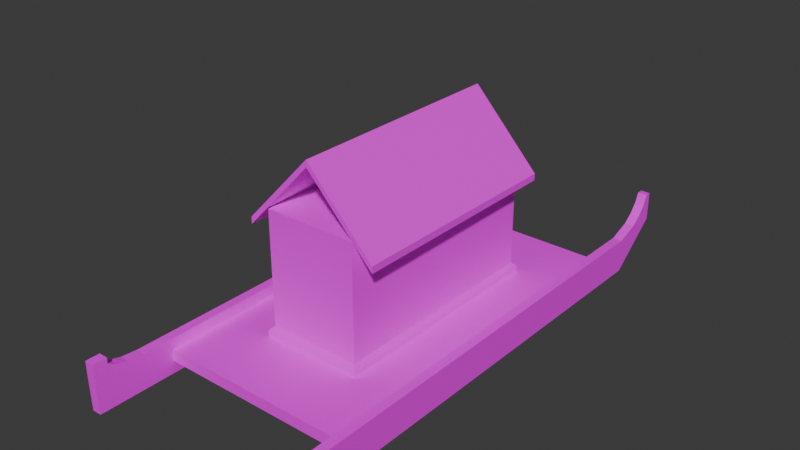 # Source: JapaneseBoatLantern.blend  (saved by Blender 4.2.66; exported with 4.5.12 LTS)
import bpy
from mathutils import Matrix  # noqa: F401  (used for matrix-valued properties, if any)

bpy.ops.wm.read_factory_settings(use_empty=True)
scene = bpy.context.scene
scene.name = 'Scene'

# ---- collections
col_collection = bpy.data.collections.new('Collection'); scene.collection.children.link(col_collection)

# ---- images (referenced by path relative to the original .blend; pixels are not part of the script)
import os
ASSET_DIR = os.environ.get("B2B_ASSET_DIR", "")  # directory of the original .blend (textures are referenced by path, not embedded)
HERE = os.path.dirname(os.path.abspath(__file__))  # packed textures are extracted next to this script under _unpacked/

def load_image(name, relpath, width, height, colorspace="sRGB"):
    """Load a texture the original file referenced (path relative to the .blend, or extracted next to this script)."""
    p = next((c for c in (os.path.join(HERE, relpath), os.path.join(ASSET_DIR, relpath)) if relpath and os.path.exists(c)), "")
    if p:
        img = bpy.data.images.load(p, check_existing=True)
        img.name = name
    else:  # same state as the original file: an image datablock whose file is absent (Cycles renders it pink)
        img = bpy.data.images.new(name, width, height)
        img.source = "FILE"
        img.filepath = "//" + (relpath or name)
    img.colorspace_settings.name = colorspace
    return img
img_lanternboatuv_png = load_image('LanternBoatUV.png', 'LanternBoatUV.png', 1024, 1024, 'sRGB')

# ---- materials (node trees are filled in below, after node groups)
mat_material_001 = bpy.data.materials.new('Material.001')

# ---- material node trees
mat_material_001.use_nodes = True; mat_material_001.node_tree.nodes.clear()
_N = mat_material_001.node_tree.nodes; _L = mat_material_001.node_tree.links
n0 = _N.new('ShaderNodeBsdfPrincipled'); n0.name = 'Principled BSDF'; n0.location = (10, 300)
n1 = _N.new('ShaderNodeOutputMaterial'); n1.name = 'Material Output'; n1.location = (300, 300)
n2 = _N.new('ShaderNodeTexImage'); n2.name = 'Image Texture'; n2.location = (-280, 280)
n2.image = img_lanternboatuv_png
_L.new(n0.outputs[0], n1.inputs[0])
_L.new(n2.outputs[0], n0.inputs[0])
n1.is_active_output = True

# ---- world
world_world = bpy.data.worlds.new('World'); scene.world = world_world
world_world.use_nodes = True; world_world.node_tree.nodes.clear()
_N = world_world.node_tree.nodes; _L = world_world.node_tree.links
n0 = _N.new('ShaderNodeOutputWorld'); n0.name = 'World Output'; n0.location = (300, 300)
n1 = _N.new('ShaderNodeBackground'); n1.name = 'Background'; n1.location = (10, 300)
n1.inputs[0].default_value = (0.05088, 0.05088, 0.05088, 1.0)
_L.new(n1.outputs[0], n0.inputs[0])
n0.is_active_output = True
world_world.color = (0.05088, 0.05088, 0.05088)
world_world.sun_shadow_jitter_overblur = 0.0

# ---- meshes
me_plane = bpy.data.meshes.new('Plane')
me_plane.from_pydata([(0.3208, 0.822, -0.2509), (0.2924, 0.822, -0.2509), (0.3208, 0.822, -0.2509), (0.3208, 0.6746, -0.3708), (0.2924, 0.6746, -0.3708), (0.2924, 0.822, -0.2509), (0.3208, 0.6732, -0.2678), (0.2924, 0.6732, -0.2678), (0.3208, 0.822, -0.1651), (0.2924, 0.822, -0.1651), (0.3208, 0.6732, -0.2678), (0.3208, 0.8048, -0.1651), (0.3208, 0.7402, -0.2441), (0.3208, 0.768, -0.2226), (0.3208, 0.7906, -0.1963), (0.2924, 0.8048, -0.1651), (0.2924, 0.6732, -0.2678), (0.2924, 0.7906, -0.1963), (0.2924, 0.768, -0.2226), (0.2924, 0.7402, -0.2441), (0.3208, -0.6228, -0.3708), (0.2924, -0.6228, -0.3708), (0.3208, -0.6242, -0.2678), (0.2924, -0.6242, -0.2678), (0.3208, -0.6242, -0.2678), (0.2924, -0.6242, -0.2678), (0.3208, -0.7715, -0.3708), (0.2924, -0.7715, -0.3708), (0.3208, -0.7729, -0.2678), (0.2924, -0.7729, -0.2678), (0.3208, -0.7729, -0.2678), (0.2924, -0.7729, -0.2678), (0.3208, -0.7729, -0.2414), (0.2924, -0.7729, -0.2414), (0.3208, -0.6242, -0.2678), (0.3208, -0.7308, -0.2414), (0.3208, -0.6725, -0.2635), (0.3208, -0.7085, -0.2541), (0.2924, -0.7308, -0.2414), (0.2924, -0.6242, -0.2678), (0.2924, -0.7085, -0.2541), (0.2924, -0.6725, -0.2635), (0.3208, -0.7729, -0.2239), (0.2924, -0.7729, -0.2239), (0.3208, -0.7308, -0.2239), (0.2924, -0.7308, -0.2239), (0.2924, 0.6741, -0.3359), (0.2924, 0.6736, -0.3016), (0.3208, 0.6741, -0.3359), (0.3208, 0.6736, -0.3016), (0.2924, -0.6233, -0.3359), (0.2924, -0.6238, -0.3016), (0.3208, -0.6233, -0.3359), (0.3208, -0.6238, -0.3016), (0.2924, -0.772, -0.3359), (0.2924, -0.7725, -0.3016), (0.3208, -0.772, -0.3359), (0.3208, -0.7725, -0.3016), (0.2924, -0.5342, -0.3708), (0.2924, -0.5356, -0.2678), (0.2924, -0.5356, -0.2678), (0.1514, -0.3309, -0.3016), (0.2924, -0.5347, -0.3359), (0.3208, -0.5352, -0.3016), (0.2924, 0.5745, -0.2678), (0.2924, 0.5759, -0.3708), (0.2924, 0.5745, -0.2678), (0.2924, 0.575, -0.3016), (0.2924, 0.5755, -0.3359), (0.3208, 0.575, -0.3016), (-0.3208, 0.822, -0.2509), (-0.2924, 0.822, -0.2509), (-0.3208, 0.822, -0.2509), (-0.3208, 0.6746, -0.3708), (-0.2924, 0.6746, -0.3708), (-0.2924, 0.822, -0.2509), (-0.3208, 0.6732, -0.2678), (-0.2924, 0.6732, -0.2678), (-0.3208, 0.822, -0.1651), (-0.2924, 0.822, -0.1651), (-0.3208, 0.6732, -0.2678), (-0.3208, 0.8048, -0.1651), (-0.3208, 0.7402, -0.2441), (-0.3208, 0.768, -0.2226), (-0.3208, 0.7906, -0.1963), (-0.2924, 0.8048, -0.1651), (-0.2924, 0.6732, -0.2678), (-0.2924, 0.7906, -0.1963), (-0.2924, 0.768, -0.2226), (-0.2924, 0.7402, -0.2441), (-0.3208, -0.6228, -0.3708), (-0.2924, -0.6228, -0.3708), (-0.3208, -0.6242, -0.2678), (-0.2924, -0.6242, -0.2678), (-0.3208, -0.6242, -0.2678), (-0.2924, -0.6242, -0.2678), (-0.3208, -0.7715, -0.3708), (-0.2924, -0.7715, -0.3708), (-0.3208, -0.7729, -0.2678), (-0.2924, -0.7729, -0.2678), (-0.3208, -0.7729, -0.2678), (-0.2924, -0.7729, -0.2678), (-0.3208, -0.7729, -0.2414), (-0.2924, -0.7729, -0.2414), (-0.3208, -0.6242, -0.2678), (-0.3208, -0.7308, -0.2414), (-0.3208, -0.6725, -0.2635), (-0.3208, -0.7085, -0.2541), (-0.2924, -0.7308, -0.2414), (-0.2924, -0.6242, -0.2678), (-0.2924, -0.7085, -0.2541), (-0.2924, -0.6725, -0.2635), (-0.3208, -0.7729, -0.2239), (-0.2924, -0.7729, -0.2239), (-0.3208, -0.7308, -0.2239), (-0.2924, -0.7308, -0.2239), (-0.2924, 0.6741, -0.3359), (-0.2924, 0.6736, -0.3016), (-0.3208, 0.6741, -0.3359), (-0.3208, 0.6736, -0.3016), (-0.2924, -0.6233, -0.3359), (-0.2924, -0.6238, -0.3016), (-0.3208, -0.6233, -0.3359), (-0.3208, -0.6238, -0.3016), (-0.2924, -0.772, -0.3359), (-0.2924, -0.7725, -0.3016), (-0.3208, -0.772, -0.3359), (-0.3208, -0.7725, -0.3016), (-0.3208, -0.5342, -0.3708), (-0.2924, -0.5342, -0.3708), (-0.2924, -0.5356, -0.2678), (-0.2924, -0.5356, -0.2678), (-0.1514, -0.3309, -0.3016), (-0.2924, -0.5347, -0.3359), (-0.3208, -0.5352, -0.3016), (-0.3208, 0.5759, -0.3708), (-0.2924, 0.5745, -0.2678), (-0.2924, 0.5759, -0.3708), (-0.2924, 0.5745, -0.2678), (-0.2924, 0.575, -0.3016), (-0.2924, 0.5755, -0.3359), (-0.3208, 0.575, -0.3016), (0.2924, -0.5352, -0.3016), (0.1514, 0.3707, -0.3016), (-0.2924, -0.5352, -0.3016), (-0.1514, 0.3707, -0.3016), (-0.1386, -0.318, 0.06934), (0.1386, -0.318, 0.06934), (0.1386, 0.3578, 0.06934), (-0.1386, 0.3578, 0.06934), (0.1386, 0.3578, -0.2712), (0.1514, 0.3707, -0.284), (-0.1514, 0.3707, -0.284), (-0.1386, 0.3578, -0.2712), (0.1386, -0.318, -0.2712), (0.1514, -0.3309, -0.284), (-0.1514, -0.3309, -0.284), (-0.1386, -0.318, -0.2712), (0.0, -0.318, 0.2205), (0.0, 0.3578, 0.2205), (0.2016, -0.318, 0.007298), (0.2016, 0.3578, 0.007298), (-0.2016, 0.3578, 0.007298), (-0.2016, -0.318, 0.007298), (0.0, -0.318, 0.2406), (0.0, 0.3578, 0.2406), (0.2016, -0.318, 0.02738), (0.2016, 0.3578, 0.02738), (-0.2016, 0.3578, 0.02738), (-0.2016, -0.318, 0.02738), (0.3208, 0.822, -0.2509)], [(28, 30), (29, 31), (22, 23), (98, 100), (99, 101)], [(0, 2, 5, 1), (2, 3, 4, 5), (1, 9, 8, 170, 0), (8, 9, 15, 11), (10, 12, 19, 16), (12, 13, 18, 19), (13, 14, 17, 18), (14, 11, 15, 17), (0, 10, 49, 48, 3, 2, 6), (7, 5, 4, 46, 47, 16, 1), (10, 6, 22, 24), (49, 10, 24, 53, 63, 69), (60, 59, 25, 23), (62, 58, 21, 50), (50, 21, 27, 54), (20, 26, 27, 21), (53, 24, 30, 57), (57, 55, 31, 30), (24, 25, 39, 34), (31, 30, 32, 33), (38, 33, 43, 45), (25, 31, 33, 38, 40, 41, 39), (34, 39, 41, 36), (36, 41, 40, 37), (37, 40, 38, 35), (30, 24, 34, 36, 37, 35, 32), (43, 42, 44, 45), (33, 32, 42, 43), (32, 35, 44, 42), (35, 38, 45, 44), (26, 27, 54, 56), (56, 54, 55, 57), (20, 52, 56, 26), (52, 53, 57, 56), (25, 51, 55, 31), (51, 50, 54, 55), (59, 142, 51, 25), (142, 62, 50, 51), (66, 67, 142, 59), (68, 65, 58, 62), (64, 66, 59, 60), (3, 20, 21, 58, 65, 4), (7, 16, 66, 64), (46, 4, 65, 68), (16, 47, 67, 66), (47, 46, 68, 67), (70, 71, 75, 72), (72, 73, 74, 75), (71, 70, 78, 79), (78, 81, 85, 79), (80, 86, 89, 82), (82, 89, 88, 83), (83, 88, 87, 84), (84, 87, 85, 81), (70, 76, 72, 73, 118, 119, 80), (77, 71, 86, 117, 116, 74, 75), (80, 94, 92, 76), (119, 141, 134, 123, 94, 80), (131, 93, 95, 130), (133, 120, 91, 129), (120, 124, 97, 91), (90, 96, 97, 91), (123, 127, 100, 94), (127, 100, 101, 125), (94, 104, 109, 95), (101, 103, 102, 100), (108, 115, 113, 103), (95, 109, 111, 110, 108, 103, 101), (104, 106, 111, 109), (106, 107, 110, 111), (107, 105, 108, 110), (100, 102, 105, 107, 106, 104, 94), (113, 115, 114, 112), (103, 113, 112, 102), (102, 112, 114, 105), (105, 114, 115, 108), (96, 126, 124, 97), (126, 127, 125, 124), (90, 96, 126, 122), (122, 126, 127, 123), (95, 101, 125, 121), (121, 125, 124, 120), (130, 95, 121, 144), (144, 121, 120, 133), (138, 130, 144, 139), (140, 133, 129, 137), (136, 131, 130, 138), (77, 136, 138, 86), (116, 140, 137, 74), (86, 138, 139, 117), (117, 139, 140, 116), (128, 90, 91, 129, 137, 74, 73, 135), (67, 68, 140, 139), (62, 133, 140, 68), (145, 132, 156, 152), (142, 144, 133, 62), (143, 61, 142, 67), (132, 145, 139, 144), (145, 143, 67, 139), (61, 132, 144, 142), (61, 143, 151, 155), (153, 157, 146, 149), (132, 61, 155, 156), (151, 152, 153, 150), (150, 154, 155, 151), (152, 156, 157, 153), (154, 157, 156, 155), (143, 145, 152, 151), (150, 153, 149, 148), (157, 154, 147, 146), (154, 150, 148, 147), (158, 159, 161, 160), (163, 162, 159, 158), (146, 147, 148, 149), (164, 166, 167, 165), (169, 164, 165, 168), (159, 162, 168, 165), (158, 160, 166, 164), (163, 158, 164, 169), (161, 159, 165, 167), (162, 163, 169, 168), (160, 161, 167, 166), (53, 20, 3, 49, 69, 63), (128, 90, 122, 123, 134, 141, 119, 118, 73, 135), (71, 87, 88), (70, 82, 83), (0, 13, 12), (18, 1, 19), (85, 87, 79), (79, 87, 71), (71, 89, 86), (71, 88, 89), (70, 84, 78), (78, 84, 81), (82, 70, 80), (70, 83, 84), (14, 8, 11), (13, 0, 14), (14, 0, 8), (8, 0, 170), (0, 12, 10), (1, 17, 9), (9, 17, 15), (19, 1, 16), (1, 18, 17), (24, 10, 16, 66, 64, 60, 23), (80, 94, 92, 93, 131, 136, 138, 86)])
_uv = me_plane.uv_layers.new(name='UVMap')
_uv.uv.foreach_set('vector', [0.9862, 0.1018, 0.9862, 0.1018, 0.9862, 0.1018, 0.9862, 0.1018, 0.9862, 0.1018, 0.8984, 0.02261, 0.8984, 0.02261, 0.9862, 0.1018, 0.9862, 0.1018, 0.9862, 0.1583, 0.9862, 0.1583, 0.9862, 0.1018, 0.9862, 0.1018, 0.9862, 0.1583, 0.9862, 0.1583, 0.976, 0.1583, 0.976, 0.1583, 0.8989, 0.08837, 0.9388, 0.1041, 0.9388, 0.1041, 0.8989, 0.08837, 0.9388, 0.1041, 0.9554, 0.1182, 0.9554, 0.1182, 0.9388, 0.1041, 0.9554, 0.1182, 0.9688, 0.1356, 0.9688, 0.1356, 0.9554, 0.1182, 0.9688, 0.1356, 0.9773, 0.1562, 0.9773, 0.1562, 0.9688, 0.1356, 0.9862, 0.1018, 0.8976, 0.09055, 0.8979, 0.06827, 0.8982, 0.04563, 0.8984, 0.02261, 0.9862, 0.1018, 0.8976, 0.09055, 0.8976, 0.09055, 0.9862, 0.1018, 0.8984, 0.02261, 0.8982, 0.04563, 0.8979, 0.06827, 0.8976, 0.09055, 0.9862, 0.1018, 0.8976, 0.09055, 0.8976, 0.09055, 0.1251, 0.09055, 0.1251, 0.09055, 0.8979, 0.06827, 0.8976, 0.09055, 0.1251, 0.09055, 0.1254, 0.06827, 0.1782, 0.06827, 0.8391, 0.06827, 0.1779, 0.09055, 0.1779, 0.09055, 0.1251, 0.09055, 0.1251, 0.09055, 0.1785, 0.04563, 0.1787, 0.02261, 0.126, 0.02261, 0.1257, 0.04563, 0.1257, 0.04563, 0.126, 0.02261, 0.03744, 0.02261, 0.03715, 0.04563, 0.126, 0.02261, 0.03744, 0.02261, 0.03744, 0.02261, 0.126, 0.02261, 0.1254, 0.06827, 0.1251, 0.09055, 0.0366, 0.09055, 0.03687, 0.06827, 0.03687, 0.06827, 0.03687, 0.06827, 0.0366, 0.09055, 0.0366, 0.09055, 0.1251, 0.09055, 0.1251, 0.09055, 0.1251, 0.09055, 0.1251, 0.09055, 0.0366, 0.09055, 0.0366, 0.09055, 0.0366, 0.108, 0.0366, 0.108, 0.0617, 0.108, 0.0366, 0.108, 0.0366, 0.1195, 0.0617, 0.1195, 0.1251, 0.09055, 0.0366, 0.09055, 0.0366, 0.108, 0.0617, 0.108, 0.07496, 0.09963, 0.09641, 0.09339, 0.1251, 0.09055, 0.1225, 0.09055, 0.1225, 0.09055, 0.09379, 0.09339, 0.09379, 0.09339, 0.09379, 0.09339, 0.09379, 0.09339, 0.07234, 0.09963, 0.07234, 0.09963, 0.07234, 0.09963, 0.07234, 0.09963, 0.05908, 0.108, 0.05908, 0.108, 0.0366, 0.09055, 0.1251, 0.09055, 0.1251, 0.09055, 0.09641, 0.09339, 0.07496, 0.09963, 0.0617, 0.108, 0.0366, 0.108, 0.0366, 0.1195, 0.0366, 0.1195, 0.0617, 0.1195, 0.0617, 0.1195, 0.0366, 0.108, 0.0366, 0.108, 0.0366, 0.1195, 0.0366, 0.1195, 0.0366, 0.108, 0.0617, 0.108, 0.0617, 0.1195, 0.0366, 0.1195, 0.05908, 0.108, 0.05908, 0.108, 0.05908, 0.1195, 0.05908, 0.1195, 0.03744, 0.02261, 0.03744, 0.02261, 0.03715, 0.04563, 0.03715, 0.04563, 0.03715, 0.04563, 0.03715, 0.04563, 0.03687, 0.06827, 0.03687, 0.06827, 0.126, 0.02261, 0.1257, 0.04563, 0.03715, 0.04563, 0.03744, 0.02261, 0.1257, 0.04563, 0.1254, 0.06827, 0.03687, 0.06827, 0.03715, 0.04563, 0.1251, 0.09055, 0.1254, 0.06827, 0.03687, 0.06827, 0.0366, 0.09055, 0.1254, 0.06827, 0.1257, 0.04563, 0.03715, 0.04563, 0.03687, 0.06827, 0.1779, 0.09055, 0.1782, 0.06827, 0.1254, 0.06827, 0.1251, 0.09055, 0.1782, 0.06827, 0.1785, 0.04563, 0.1257, 0.04563, 0.1254, 0.06827, 0.8389, 0.09055, 0.8391, 0.06827, 0.1782, 0.06827, 0.1779, 0.09055, 0.8394, 0.04563, 0.8397, 0.02261, 0.1787, 0.02261, 0.1785, 0.04563, 0.8389, 0.09055, 0.8389, 0.09055, 0.1779, 0.09055, 0.1779, 0.09055, 0.8984, 0.02261, 0.126, 0.02261, 0.126, 0.02261, 0.1787, 0.02261, 0.8397, 0.02261, 0.8984, 0.02261, 0.8976, 0.09055, 0.8976, 0.09055, 0.8389, 0.09055, 0.8389, 0.09055, 0.8982, 0.04563, 0.8984, 0.02261, 0.8397, 0.02261, 0.8394, 0.04563, 0.8976, 0.09055, 0.8979, 0.06827, 0.8391, 0.06827, 0.8389, 0.09055, 0.8979, 0.06827, 0.8982, 0.04563, 0.8394, 0.04563, 0.8391, 0.06827, 0.02598, 0.2592, 0.02598, 0.2592, 0.02598, 0.2592, 0.02598, 0.2592, 0.02598, 0.2592, 0.1126, 0.165, 0.1126, 0.165, 0.02598, 0.2592, 0.02598, 0.2592, 0.02598, 0.2592, 0.02598, 0.3265, 0.02598, 0.3265, 0.02598, 0.3265, 0.03608, 0.3265, 0.03608, 0.3265, 0.02598, 0.3265, 0.1135, 0.2458, 0.1135, 0.2458, 0.07407, 0.2645, 0.07407, 0.2645, 0.07407, 0.2645, 0.07407, 0.2645, 0.05774, 0.2813, 0.05774, 0.2813, 0.05774, 0.2813, 0.05774, 0.2813, 0.04444, 0.302, 0.04444, 0.302, 0.04444, 0.302, 0.04444, 0.302, 0.03608, 0.3265, 0.03608, 0.3265, 0.02598, 0.2592, 0.1135, 0.2458, 0.02598, 0.2592, 0.1126, 0.165, 0.1129, 0.1924, 0.1132, 0.2193, 0.1135, 0.2458, 0.1135, 0.2458, 0.02598, 0.2592, 0.1135, 0.2458, 0.1132, 0.2193, 0.1129, 0.1924, 0.1126, 0.165, 0.02598, 0.2592, 0.1135, 0.2458, 0.8762, 0.2458, 0.8762, 0.2458, 0.1135, 0.2458, 0.1132, 0.2193, 0.1712, 0.2193, 0.8238, 0.2193, 0.8759, 0.2193, 0.8762, 0.2458, 0.1135, 0.2458, 0.8241, 0.2458, 0.8762, 0.2458, 0.8762, 0.2458, 0.8241, 0.2458, 0.8235, 0.1924, 0.8756, 0.1924, 0.8753, 0.165, 0.8233, 0.165, 0.8756, 0.1924, 0.9631, 0.1924, 0.9628, 0.165, 0.8753, 0.165, 0.8753, 0.165, 0.9628, 0.165, 0.9628, 0.165, 0.8753, 0.165, 0.8759, 0.2193, 0.9633, 0.2193, 0.9636, 0.2458, 0.8762, 0.2458, 0.9633, 0.2193, 0.9636, 0.2458, 0.9636, 0.2458, 0.9633, 0.2193, 0.8762, 0.2458, 0.8762, 0.2458, 0.8762, 0.2458, 0.8762, 0.2458, 0.9636, 0.2458, 0.9636, 0.2666, 0.9636, 0.2666, 0.9636, 0.2458, 0.9388, 0.2666, 0.9388, 0.2803, 0.9636, 0.2803, 0.9636, 0.2666, 0.8762, 0.2458, 0.8762, 0.2458, 0.9045, 0.2492, 0.9257, 0.2567, 0.9388, 0.2666, 0.9636, 0.2666, 0.9636, 0.2458, 0.8762, 0.2458, 0.9045, 0.2492, 0.9045, 0.2492, 0.8762, 0.2458, 0.9045, 0.2492, 0.9257, 0.2567, 0.9257, 0.2567, 0.9045, 0.2492, 0.9257, 0.2567, 0.9388, 0.2666, 0.9388, 0.2666, 0.9257, 0.2567, 0.9636, 0.2458, 0.9636, 0.2666, 0.9388, 0.2666, 0.9257, 0.2567, 0.9045, 0.2492, 0.8762, 0.2458, 0.8762, 0.2458, 0.9636, 0.2803, 0.9388, 0.2803, 0.9388, 0.2803, 0.9636, 0.2803, 0.9636, 0.2666, 0.9636, 0.2803, 0.9636, 0.2803, 0.9636, 0.2666, 0.9636, 0.2666, 0.9636, 0.2803, 0.9388, 0.2803, 0.9388, 0.2666, 0.9388, 0.2666, 0.9388, 0.2803, 0.9388, 0.2803, 0.9388, 0.2666, 0.9628, 0.165, 0.9631, 0.1924, 0.9631, 0.1924, 0.9628, 0.165, 0.9631, 0.1924, 0.9633, 0.2193, 0.9633, 0.2193, 0.9631, 0.1924, 0.8753, 0.165, 0.9628, 0.165, 0.9631, 0.1924, 0.8756, 0.1924, 0.8756, 0.1924, 0.9631, 0.1924, 0.9633, 0.2193, 0.8759, 0.2193, 0.8762, 0.2458, 0.9636, 0.2458, 0.9633, 0.2193, 0.8759, 0.2193, 0.8759, 0.2193, 0.9633, 0.2193, 0.9631, 0.1924, 0.8756, 0.1924, 0.8241, 0.2458, 0.8762, 0.2458, 0.8759, 0.2193, 0.8238, 0.2193, 0.8238, 0.2193, 0.8759, 0.2193, 0.8756, 0.1924, 0.8235, 0.1924, 0.1715, 0.2458, 0.8241, 0.2458, 0.8238, 0.2193, 0.1712, 0.2193, 0.1709, 0.1924, 0.8235, 0.1924, 0.8233, 0.165, 0.1706, 0.165, 0.1715, 0.2458, 0.8241, 0.2458, 0.8241, 0.2458, 0.1715, 0.2458, 0.1135, 0.2458, 0.1715, 0.2458, 0.1715, 0.2458, 0.1135, 0.2458, 0.1129, 0.1924, 0.1709, 0.1924, 0.1706, 0.165, 0.1126, 0.165, 0.1135, 0.2458, 0.1715, 0.2458, 0.1712, 0.2193, 0.1132, 0.2193, 0.1132, 0.2193, 0.1712, 0.2193, 0.1709, 0.1924, 0.1129, 0.1924, 0.8233, 0.165, 0.8753, 0.165, 0.8753, 0.165, 0.8233, 0.165, 0.1706, 0.165, 0.1126, 0.165, 0.1126, 0.165, 0.1706, 0.165, 0.9812, 0.419, 0.9812, 0.4487, 0.6885, 0.4487, 0.6885, 0.419, 0.9803, 0.9368, 0.6911, 0.9368, 0.6911, 0.4317, 0.9803, 0.4317, 0.9187, 0.3239, 0.1124, 0.3239, 0.1124, 0.344, 0.9187, 0.344, 0.9812, 0.4784, 0.6885, 0.4784, 0.6885, 0.4487, 0.9812, 0.4487, 0.9206, 0.5264, 0.9206, 0.8529, 0.9819, 0.9486, 0.9819, 0.4207, 0.7511, 0.8529, 0.7511, 0.5264, 0.6898, 0.4207, 0.6898, 0.9486, 0.7511, 0.5264, 0.9206, 0.5264, 0.9819, 0.4207, 0.6898, 0.4207, 0.9206, 0.8529, 0.7511, 0.8529, 0.6898, 0.9486, 0.9819, 0.9486, 0.1124, 0.3239, 0.9187, 0.3239, 0.9187, 0.344, 0.1124, 0.344, 0.3679, 0.6024, 0.3679, 0.7761, 0.2518, 0.7761, 0.2518, 0.6024, 0.1124, 0.3239, 0.1124, 0.3239, 0.1124, 0.344, 0.1124, 0.344, 0.9187, 0.344, 0.9187, 0.344, 0.9039, 0.3588, 0.9039, 0.3588, 0.9039, 0.3588, 0.1272, 0.3588, 0.1124, 0.344, 0.9187, 0.344, 0.9187, 0.344, 0.1124, 0.344, 0.1272, 0.3588, 0.9039, 0.3588, 0.1272, 0.3588, 0.1272, 0.3588, 0.1124, 0.344, 0.1124, 0.344, 0.9187, 0.3239, 0.9187, 0.3239, 0.9187, 0.344, 0.9187, 0.344, 0.2508, 0.4287, 0.2508, 0.6012, 0.1414, 0.6012, 0.1414, 0.4287, 0.1394, 0.9515, 0.1394, 0.7788, 0.2508, 0.7788, 0.2501, 0.9517, 0.0224, 0.7753, 0.0224, 0.6018, 0.1395, 0.6018, 0.1395, 0.7753, 0.6391, 0.9547, 0.6391, 0.4271, 0.3791, 0.4271, 0.3791, 0.9547, 0.3791, 0.9547, 0.3791, 0.4271, 0.6391, 0.4271, 0.6391, 0.9547, 0.2518, 0.7761, 0.1395, 0.7753, 0.1395, 0.6018, 0.2518, 0.6024, 0.6636, 0.9547, 0.4036, 0.9547, 0.4036, 0.4271, 0.6636, 0.4271, 0.4036, 0.9547, 0.6636, 0.9547, 0.6636, 0.4271, 0.4036, 0.4271, 0.6391, 0.4271, 0.3791, 0.4271, 0.4036, 0.4271, 0.6636, 0.4271, 0.6391, 0.9547, 0.3791, 0.9547, 0.4036, 0.9547, 0.6636, 0.9547, 0.3791, 0.9547, 0.6391, 0.9547, 0.6636, 0.9547, 0.4036, 0.9547, 0.3791, 0.4271, 0.6391, 0.4271, 0.6636, 0.4271, 0.4036, 0.4271, 0.3791, 0.4271, 0.3791, 0.9547, 0.4036, 0.9547, 0.4036, 0.4271, 0.3791, 0.9547, 0.3791, 0.4271, 0.4036, 0.4271, 0.4036, 0.9547, 0.1254, 0.06827, 0.126, 0.02261, 0.8984, 0.02261, 0.8979, 0.06827, 0.8391, 0.06827, 0.1782, 0.06827, 0.8233, 0.165, 0.8753, 0.165, 0.8756, 0.1924, 0.8759, 0.2193, 0.8238, 0.2193, 0.1712, 0.2193, 0.1132, 0.2193, 0.1129, 0.1924, 0.1126, 0.165, 0.1706, 0.165, 0.02598, 0.2592, 0.04444, 0.302, 0.05774, 0.2813, 0.02598, 0.2592, 0.07407, 0.2645, 0.05774, 0.2813, 0.9862, 0.1018, 0.9554, 0.1182, 0.9388, 0.1041, 0.9554, 0.1182, 0.9862, 0.1018, 0.9388, 0.1041, 0.03608, 0.3265, 0.04444, 0.302, 0.02598, 0.3265, 0.02598, 0.3265, 0.04444, 0.302, 0.02598, 0.2592, 0.02598, 0.2592, 0.07407, 0.2645, 0.1135, 0.2458, 0.02598, 0.2592, 0.05774, 0.2813, 0.07407, 0.2645, 0.02598, 0.2592, 0.04444, 0.302, 0.02598, 0.3265, 0.02598, 0.3265, 0.04444, 0.302, 0.03608, 0.3265, 0.07407, 0.2645, 0.02598, 0.2592, 0.1135, 0.2458, 0.02598, 0.2592, 0.05774, 0.2813, 0.04444, 0.302, 0.9688, 0.1356, 0.9862, 0.1583, 0.9773, 0.1562, 0.9554, 0.1182, 0.9862, 0.1018, 0.9688, 0.1356, 0.9688, 0.1356, 0.9862, 0.1018, 0.9862, 0.1583, 0.9862, 0.1583, 0.9862, 0.1018, 0.9862, 0.1018, 0.9862, 0.1018, 0.9388, 0.1041, 0.8976, 0.09055, 0.9862, 0.1018, 0.9688, 0.1356, 0.9862, 0.1583, 0.9862, 0.1583, 0.9688, 0.1356, 0.976, 0.1583, 0.9388, 0.1041, 0.9862, 0.1018, 0.8989, 0.08837, 0.9862, 0.1018, 0.9554, 0.1182, 0.9688, 0.1356, 0.08689, 0.222, 0.9427, 0.222, 0.9427, 0.2439, 0.8777, 0.244, 0.8777, 0.2439, 0.1453, 0.2439, 0.08689, 0.2439, 0.9589, 0.2448, 0.0867, 0.2453, 0.0867, 0.2443, 0.08671, 0.2226, 0.1491, 0.2227, 0.8895, 0.2231, 0.8895, 0.223, 0.959, 0.2231])
me_plane.materials.append(mat_material_001)
me_plane.update()
me_plane.normals_split_custom_set([tuple(v) for v in zip(*[iter([0.0, 0.0, 1.0, 0.0, 0.0, 1.0, 0.0, 0.0, 1.0, 0.0, 0.0, 1.0, 0.0, 0.6311, -0.7757, 0.0, 0.6311, -0.7757, 0.0, 0.6311, -0.7757, 0.0, 0.6311, -0.7757, 0.0, 1.0, 0.0, 0.0, 1.0, 0.0, 0.0, 1.0, 0.0, 0.0, 1.0, 0.0, 0.0, 1.0, 0.0, 0.0, 0.0, 1.0, 0.0, 0.0, 1.0, 0.0, 0.0, 1.0, 0.0, 0.0, 1.0, 0.0, -0.3341, 0.9425, 0.0, -0.3341, 0.9425, 0.0, -0.3341, 0.9425, 0.0, -0.3341, 0.9425, 0.0, -0.6111, 0.7915, 0.0, -0.6111, 0.7915, 0.0, -0.6111, 0.7915, 0.0, -0.6111, 0.7915, 0.0, -0.7588, 0.6514, 0.0, -0.7588, 0.6514, 0.0, -0.7588, 0.6514, 0.0, -0.7588, 0.6514, 0.0, -0.9096, 0.4154, 0.0, -0.9096, 0.4154, 0.0, -0.9096, 0.4154, 0.0, -0.9096, 0.4154, 1.0, 6.068e-08, 0.0, 1.0, 6.068e-08, 0.0, 1.0, 6.068e-08, 0.0, 1.0, 6.068e-08, 0.0, 1.0, 6.068e-08, 0.0, 1.0, 6.068e-08, 0.0, 1.0, 6.068e-08, 0.0, -1.0, 6.068e-08, 0.0, -1.0, 6.068e-08, 0.0, -1.0, 6.068e-08, 0.0, -1.0, 6.068e-08, 0.0, -1.0, 6.068e-08, 0.0, -1.0, 6.068e-08, 0.0, -1.0, 6.068e-08, 0.0, 0.0, 0.0, 1.0, 0.0, 0.0, 1.0, 0.0, 0.0, 1.0, 0.0, 0.0, 1.0, 1.0, 0.0, 0.0, 1.0, 0.0, 0.0, 1.0, 0.0, 0.0, 1.0, 0.0, 0.0, 1.0, 0.0, 0.0, 1.0, 0.0, 0.0, 0.0, 0.0, 1.0, 0.0, 0.0, 1.0, 0.0, 0.0, 1.0, 0.0, 0.0, 1.0, -1.0, 0.0, 0.0, -1.0, 0.0, 0.0, -1.0, 0.0, 0.0, -1.0, 0.0, 0.0, -1.0, 0.0, 0.0, -1.0, 0.0, 0.0, -1.0, 0.0, 0.0, -1.0, 0.0, 0.0, 0.0, 0.0, -1.0, 0.0, 0.0, -1.0, 0.0, 0.0, -1.0, 0.0, 0.0, -1.0, 1.0, 0.0, 0.0, 1.0, 0.0, 0.0, 1.0, 0.0, 0.0, 1.0, 0.0, 0.0, 0.0, 0.9999, 0.01368, 0.0, 0.9999, 0.01368, 0.0, 0.9999, 0.01368, 0.0, 0.9999, 0.01368, 0.0, 0.0, 1.0, 0.0, 0.0, 1.0, 0.0, 0.0, 1.0, 0.0, 0.0, 1.0, 0.0, -1.0, 0.0, 0.0, -1.0, 0.0, 0.0, -1.0, 0.0, 0.0, -1.0, 0.0, -1.0, 0.0, 0.0, -1.0, 0.0, 0.0, -1.0, 0.0, 0.0, -1.0, 0.0, 0.0, -1.0, -1.169e-07, 0.0, -1.0, -1.169e-07, 0.0, -1.0, -1.169e-07, 0.0, -1.0, -1.169e-07, 0.0, -1.0, -1.169e-07, 0.0, -1.0, -1.169e-07, 0.0, -1.0, -1.169e-07, 0.0, 0.0, 0.08891, 0.996, 0.0, 0.08891, 0.996, 0.0, 0.08891, 0.996, 0.0, 0.08891, 0.996, 0.0, 0.2539, 0.9672, 0.0, 0.2539, 0.9672, 0.0, 0.2539, 0.9672, 0.0, 0.2539, 0.9672, 0.0, 0.4944, 0.8692, 0.0, 0.4944, 0.8692, 0.0, 0.4944, 0.8692, 0.0, 0.4944, 0.8692, 1.0, 0.0, 0.0, 1.0, 0.0, 0.0, 1.0, 0.0, 0.0, 1.0, 0.0, 0.0, 1.0, 0.0, 0.0, 1.0, 0.0, 0.0, 1.0, 0.0, 0.0, 0.0, 0.0, 1.0, 0.0, 0.0, 1.0, 0.0, 0.0, 1.0, 0.0, 0.0, 1.0, 0.0, -1.0, 0.0, 0.0, -1.0, 0.0, 0.0, -1.0, 0.0, 0.0, -1.0, 0.0, 1.0, 0.0, 0.0, 1.0, 0.0, 0.0, 1.0, 0.0, 0.0, 1.0, 0.0, 0.0, 0.0, 1.0, 0.0, 0.0, 1.0, 0.0, 0.0, 1.0, 0.0, 0.0, 1.0, 0.0, 0.0, 0.9999, 0.01369, 0.0, 0.9999, 0.01369, 0.0, 0.9999, 0.01369, 0.0, 0.9999, 0.01369, 0.0, 0.9999, 0.01368, 0.0, 0.9999, 0.01368, 0.0, 0.9999, 0.01368, 0.0, 0.9999, 0.01368, 1.0, 0.0, 0.0, 1.0, 0.0, 0.0, 1.0, 0.0, 0.0, 1.0, 0.0, 0.0, 1.0, 0.0, 0.0, 1.0, 0.0, 0.0, 1.0, 0.0, 0.0, 1.0, 0.0, 0.0, -1.0, 0.0, 0.0, -1.0, 0.0, 0.0, -1.0, 0.0, 0.0, -1.0, 0.0, 0.0, -1.0, 0.0, 0.0, -1.0, 0.0, 0.0, -1.0, 0.0, 0.0, -1.0, 0.0, 0.0, -1.0, 0.0, 0.0, -1.0, 0.0, 0.0, -1.0, 0.0, 0.0, -1.0, 0.0, 0.0, -1.0, 0.0, 0.0, -1.0, 0.0, 0.0, -1.0, 0.0, 0.0, -1.0, 0.0, 0.0, -1.0, 0.0, 0.0, -1.0, 0.0, 0.0, -1.0, 0.0, 0.0, -1.0, 0.0, 0.0, -1.0, 0.0, 0.0, -1.0, 0.0, 0.0, -1.0, 0.0, 0.0, -1.0, 0.0, 0.0, 0.0, 0.0, 1.0, 0.0, 0.0, 1.0, 0.0, 0.0, 1.0, 0.0, 0.0, 1.0, -6.059e-07, 0.0, -1.0, -6.059e-07, 0.0, -1.0, -6.059e-07, 0.0, -1.0, -6.059e-07, 0.0, -1.0, -6.059e-07, 0.0, -1.0, -6.059e-07, 0.0, -1.0, 0.0, 0.0, 1.0, 0.0, 0.0, 1.0, 0.0, 0.0, 1.0, 0.0, 0.0, 1.0, -1.0, 0.0, 0.0, -1.0, 0.0, 0.0, -1.0, 0.0, 0.0, -1.0, 0.0, 0.0, -1.0, 0.0, 0.0, -1.0, 0.0, 0.0, -1.0, 0.0, 0.0, -1.0, 0.0, 0.0, -1.0, 0.0, 0.0, -1.0, 0.0, 0.0, -1.0, 0.0, 0.0, -1.0, 0.0, 0.0, 0.0, 0.0, 1.0, 0.0, 0.0, 1.0, 0.0, 0.0, 1.0, 0.0, 0.0, 1.0, 0.0, -0.6311, 0.7757, 0.0, -0.6311, 0.7757, 0.0, -0.6311, 0.7757, 0.0, -0.6311, 0.7757, 0.0, 1.0, 0.0, 0.0, 1.0, 0.0, 0.0, 1.0, 0.0, 0.0, 1.0, 0.0, 0.0, 0.0, 1.0, 0.0, 0.0, 1.0, 0.0, 0.0, 1.0, 0.0, 0.0, 1.0, 0.0, -0.3341, 0.9425, 0.0, -0.3341, 0.9425, 0.0, -0.3341, 0.9425, 0.0, -0.3341, 0.9425, 0.0, -0.6111, 0.7915, 0.0, -0.6111, 0.7915, 0.0, -0.6111, 0.7915, 0.0, -0.6111, 0.7915, 0.0, -0.7588, 0.6514, 0.0, -0.7588, 0.6514, 0.0, -0.7588, 0.6514, 0.0, -0.7588, 0.6514, 0.0, -0.9096, 0.4154, 0.0, -0.9096, 0.4154, 0.0, -0.9096, 0.4154, 0.0, -0.9096, 0.4154, -1.0, -2.427e-07, 0.0, -1.0, -2.427e-07, 0.0, -1.0, -2.427e-07, 0.0, -1.0, -2.427e-07, 0.0, -1.0, -2.427e-07, 0.0, -1.0, -2.427e-07, 0.0, -1.0, -2.427e-07, 0.0, 1.0, 0.0, 0.0, 1.0, 0.0, 0.0, 1.0, 0.0, 0.0, 1.0, 0.0, 0.0, 1.0, 0.0, 0.0, 1.0, 0.0, 0.0, 1.0, 0.0, 0.0, 0.0, 0.0, 1.0, 0.0, 0.0, 1.0, 0.0, 0.0, 1.0, 0.0, 0.0, 1.0, -1.0, 0.0, 0.0, -1.0, 0.0, 0.0, -1.0, 0.0, 0.0, -1.0, 0.0, 0.0, -1.0, 0.0, 0.0, -1.0, 0.0, 0.0, 0.0, 0.0, 1.0, 0.0, 0.0, 1.0, 0.0, 0.0, 1.0, 0.0, 0.0, 1.0, 1.0, 0.0, 0.0, 1.0, 0.0, 0.0, 1.0, 0.0, 0.0, 1.0, 0.0, 0.0, 1.0, 0.0, 0.0, 1.0, 0.0, 0.0, 1.0, 0.0, 0.0, 1.0, 0.0, 0.0, 0.0, 0.0, 1.0, 0.0, 0.0, 1.0, 0.0, 0.0, 1.0, 0.0, 0.0, 1.0, -1.0, 0.0, 0.0, -1.0, 0.0, 0.0, -1.0, 0.0, 0.0, -1.0, 0.0, 0.0, 0.0, 0.9999, 0.01368, 0.0, 0.9999, 0.01368, 0.0, 0.9999, 0.01368, 0.0, 0.9999, 0.01368, 0.0, 0.0, 1.0, 0.0, 0.0, 1.0, 0.0, 0.0, 1.0, 0.0, 0.0, 1.0, 0.0, -1.0, 0.0, 0.0, -1.0, 0.0, 0.0, -1.0, 0.0, 0.0, -1.0, 0.0, 1.0, 0.0, 0.0, 1.0, 0.0, 0.0, 1.0, 0.0, 0.0, 1.0, 0.0, 0.0, 1.0, 0.0, 0.0, 1.0, 0.0, 0.0, 1.0, 0.0, 0.0, 1.0, 0.0, 0.0, 1.0, 0.0, 0.0, 1.0, 0.0, 0.0, 1.0, 0.0, 0.0, 0.0, 0.08891, 0.996, 0.0, 0.08891, 0.996, 0.0, 0.08891, 0.996, 0.0, 0.08891, 0.996, 0.0, 0.2539, 0.9672, 0.0, 0.2539, 0.9672, 0.0, 0.2539, 0.9672, 0.0, 0.2539, 0.9672, 0.0, 0.4944, 0.8692, 0.0, 0.4944, 0.8692, 0.0, 0.4944, 0.8692, 0.0, 0.4944, 0.8692, -1.0, 5.845e-08, 0.0, -1.0, 5.845e-08, 0.0, -1.0, 5.845e-08, 0.0, -1.0, 5.845e-08, 0.0, -1.0, 5.845e-08, 0.0, -1.0, 5.845e-08, 0.0, -1.0, 5.845e-08, 0.0, 0.0, 0.0, 1.0, 0.0, 0.0, 1.0, 0.0, 0.0, 1.0, 0.0, 0.0, 1.0, 0.0, -1.0, 0.0, 0.0, -1.0, 0.0, 0.0, -1.0, 0.0, 0.0, -1.0, 0.0, -1.0, 0.0, 0.0, -1.0, 0.0, 0.0, -1.0, 0.0, 0.0, -1.0, 0.0, 0.0, 0.0, 1.0, 0.0, 0.0, 1.0, 0.0, 0.0, 1.0, 0.0, 0.0, 1.0, 0.0, 0.0, 0.9999, 0.01369, 0.0, 0.9999, 0.01369, 0.0, 0.9999, 0.01369, 0.0, 0.9999, 0.01369, 0.0, 0.9999, 0.01368, 0.0, 0.9999, 0.01368, 0.0, 0.9999, 0.01368, 0.0, 0.9999, 0.01368, -1.0, 0.0, 0.0, -1.0, 0.0, 0.0, -1.0, 0.0, 0.0, -1.0, 0.0, 0.0, -1.0, 0.0, 0.0, -1.0, 0.0, 0.0, -1.0, 0.0, 0.0, -1.0, 0.0, 0.0, 1.0, 0.0, 0.0, 1.0, 0.0, 0.0, 1.0, 0.0, 0.0, 1.0, 0.0, 0.0, 1.0, 0.0, 0.0, 1.0, 0.0, 0.0, 1.0, 0.0, 0.0, 1.0, 0.0, 0.0, 1.0, 0.0, 0.0, 1.0, 0.0, 0.0, 1.0, 0.0, 0.0, 1.0, 0.0, 0.0, 1.0, 0.0, 0.0, 1.0, 0.0, 0.0, 1.0, 0.0, 0.0, 1.0, 0.0, 0.0, 1.0, 0.0, 0.0, 1.0, 0.0, 0.0, 1.0, 0.0, 0.0, 1.0, 0.0, 0.0, 1.0, 0.0, 0.0, 1.0, 0.0, 0.0, 1.0, 0.0, 0.0, 1.0, 0.0, 0.0, 0.0, 0.0, 1.0, 0.0, 0.0, 1.0, 0.0, 0.0, 1.0, 0.0, 0.0, 1.0, 0.0, 0.0, 1.0, 0.0, 0.0, 1.0, 0.0, 0.0, 1.0, 0.0, 0.0, 1.0, 1.0, 0.0, 0.0, 1.0, 0.0, 0.0, 1.0, 0.0, 0.0, 1.0, 0.0, 0.0, 1.0, 0.0, 0.0, 1.0, 0.0, 0.0, 1.0, 0.0, 0.0, 1.0, 0.0, 0.0, 1.0, 0.0, 0.0, 1.0, 0.0, 0.0, 1.0, 0.0, 0.0, 1.0, 0.0, 0.0, 0.0, 0.0, 1.0, 0.0, 0.0, 1.0, 0.0, 0.0, 1.0, 0.0, 0.0, 1.0, 0.0, 0.0, 1.0, 0.0, 0.0, 1.0, 0.0, 0.0, 1.0, 0.0, 0.0, 1.0, 0.0, 0.9999, 0.01369, 0.0, 0.9999, 0.01369, 0.0, 0.9999, 0.01369, 0.0, 0.9999, 0.01369, 0.0, 0.0, -1.0, 0.0, 0.0, -1.0, 0.0, 0.0, -1.0, 0.0, 0.0, -1.0, -1.0, 0.0, 0.0, -1.0, 0.0, 0.0, -1.0, 0.0, 0.0, -1.0, 0.0, 0.0, 0.0, -0.9999, -0.01369, 0.0, -0.9999, -0.01369, 0.0, -0.9999, -0.01369, 0.0, -0.9999, -0.01369, -2.333e-07, 0.0, 1.0, -2.333e-07, 0.0, 1.0, -2.333e-07, 0.0, 1.0, -2.333e-07, 0.0, 1.0, 2.333e-07, 0.0, 1.0, 2.333e-07, 0.0, 1.0, 2.333e-07, 0.0, 1.0, 2.333e-07, 0.0, 1.0, 0.0, 0.0, 1.0, 0.0, 0.0, 1.0, 0.0, 0.0, 1.0, 0.0, 0.0, 1.0, 0.0, 0.0, 1.0, 0.0, 0.0, 1.0, 0.0, 0.0, 1.0, 0.0, 0.0, 1.0, 1.0, 0.0, 0.0, 1.0, 0.0, 0.0, 1.0, 0.0, 0.0, 1.0, 0.0, 0.0, -1.0, 0.0, 0.0, -1.0, 0.0, 0.0, -1.0, 0.0, 0.0, -1.0, 0.0, 0.0, 0.0, -1.0, 0.0, 0.0, -1.0, 0.0, 0.0, -1.0, 0.0, 0.0, -1.0, 0.0, 0.0, 0.7071, 0.7071, 0.0, 0.7071, 0.7071, 0.0, 0.7071, 0.7071, 0.0, 0.7071, 0.7071, 0.7071, 0.0, 0.7071, 0.7071, 0.0, 0.7071, 0.7071, 0.0, 0.7071, 0.7071, 0.0, 0.7071, -0.7071, 0.0, 0.7071, -0.7071, 0.0, 0.7071, -0.7071, 0.0, 0.7071, -0.7071, 0.0, 0.7071, 0.0, -0.7071, 0.7071, 0.0, -0.7071, 0.7071, 0.0, -0.7071, 0.7071, 0.0, -0.7071, 0.7071, 0.0, 1.0, 0.0, 0.0, 1.0, 0.0, 0.0, 1.0, 0.0, 0.0, 1.0, 0.0, 0.0, 1.0, 0.0, 0.0, 1.0, 0.0, 0.0, 1.0, 0.0, 0.0, 1.0, 0.0, 0.0, -1.0, 0.0, 0.0, -1.0, 0.0, 0.0, -1.0, 0.0, 0.0, -1.0, 0.0, 1.0, 0.0, 0.0, 1.0, 0.0, 0.0, 1.0, 0.0, 0.0, 1.0, 0.0, 0.0, -0.7265, 0.0, -0.6872, -0.7265, 0.0, -0.6872, -0.7265, 0.0, -0.6872, -0.7265, 0.0, -0.6872, 0.7265, 0.0, -0.6872, 0.7265, 0.0, -0.6872, 0.7265, 0.0, -0.6872, 0.7265, 0.0, -0.6872, 0.0, 0.0, 1.0, 0.0, 0.0, 1.0, 0.0, 0.0, 1.0, 0.0, 0.0, 1.0, 0.7265, 0.0, 0.6872, 0.7265, 0.0, 0.6872, 0.7265, 0.0, 0.6872, 0.7265, 0.0, 0.6872, -0.7265, 0.0, 0.6872, -0.7265, 0.0, 0.6872, -0.7265, 0.0, 0.6872, -0.7265, 0.0, 0.6872, 0.0, 1.0, 0.0, 0.0, 1.0, 0.0, 0.0, 1.0, 0.0, 0.0, 1.0, 0.0, 0.0, -1.0, 0.0, 0.0, -1.0, 0.0, 0.0, -1.0, 0.0, 0.0, -1.0, 0.0, 0.0, -1.0, 0.0, 0.0, -1.0, 0.0, 0.0, -1.0, 0.0, 0.0, -1.0, 0.0, 0.0, 1.0, 0.0, 0.0, 1.0, 0.0, 0.0, 1.0, 0.0, 0.0, 1.0, 0.0, -1.0, 0.0, 0.0, -1.0, 0.0, 0.0, -1.0, 0.0, 0.0, -1.0, 0.0, 0.0, 1.0, 0.0, 0.0, 1.0, 0.0, 0.0, 1.0, 0.0, 0.0, 1.0, 0.0, 0.0, 1.0, 0.0, 0.0, 1.0, 0.0, 0.0, 1.0, 0.0, 0.0, 1.0, 0.0, 0.0, 1.0, 0.0, 0.0, 1.0, 0.0, 0.0, -1.0, 0.0, 0.0, -1.0, 0.0, 0.0, -1.0, 0.0, 0.0, -1.0, 0.0, 0.0, -1.0, 0.0, 0.0, -1.0, 0.0, 0.0, -1.0, 0.0, 0.0, -1.0, 0.0, 0.0, -1.0, 0.0, 0.0, -1.0, 0.0, 0.0, 1.0, 0.0, 0.0, 1.0, 0.0, 0.0, 1.0, 0.0, 0.0, -1.0, -4.794e-07, 0.0, -1.0, -4.794e-07, 0.0, -1.0, -4.794e-07, 0.0, 1.0, -4.794e-07, 0.0, 1.0, -4.794e-07, 0.0, 1.0, -4.794e-07, 0.0, -1.0, 0.0, 0.0, -1.0, 0.0, 0.0, -1.0, 0.0, 0.0, 1.0, 0.0, 0.0, 1.0, 0.0, 0.0, 1.0, 0.0, 0.0, 1.0, 0.0, 0.0, 1.0, 0.0, 0.0, 1.0, 0.0, 0.0, 1.0, 0.0, 0.0, 1.0, 0.0, 0.0, 1.0, 0.0, 0.0, 1.0, 0.0, 0.0, 1.0, 0.0, 0.0, 1.0, 0.0, 0.0, -1.0, -6.917e-07, 0.0, -1.0, -6.917e-07, 0.0, -1.0, -6.917e-07, 0.0, -1.0, 0.0, 0.0, -1.0, 0.0, 0.0, -1.0, 0.0, 0.0, -1.0, 0.0, 0.0, -1.0, 0.0, 0.0, -1.0, 0.0, 0.0, -1.0, 9.036e-07, 0.0, -1.0, 9.036e-07, 0.0, -1.0, 9.036e-07, 0.0, 1.0, 0.0, 0.0, 1.0, 0.0, 0.0, 1.0, 0.0, 0.0, 1.0, 1.807e-06, 0.0, 1.0, 1.807e-06, 0.0, 1.0, 1.807e-06, 0.0, 1.0, 0.0, 0.0, 1.0, 0.0, 0.0, 1.0, 0.0, 0.0, 0.0, 0.0, 0.0, 0.0, 0.0, 0.0, 0.0, 0.0, 0.0, 1.0, 0.0, 0.0, 1.0, 0.0, 0.0, 1.0, 0.0, 0.0, -1.0, 0.0, 0.0, -1.0, 0.0, 0.0, -1.0, 0.0, 0.0, -1.0, 0.0, 0.0, -1.0, 0.0, 0.0, -1.0, 0.0, 0.0, -1.0, 0.0, 0.0, -1.0, 0.0, 0.0, -1.0, 0.0, 0.0, -1.0, 0.0, 0.0, -1.0, 0.0, 0.0, -1.0, 0.0, 0.0, 1.06e-06, 0.0, 1.0, 1.06e-06, 0.0, 1.0, 1.06e-06, 0.0, 1.0, 1.06e-06, 0.0, 1.0, 1.06e-06, 0.0, 1.0, 1.06e-06, 0.0, 1.0, 1.06e-06, 0.0, 1.0, -8.584e-07, 0.0, 1.0, -8.584e-07, 0.0, 1.0, -8.584e-07, 0.0, 1.0, -8.584e-07, 0.0, 1.0, -8.584e-07, 0.0, 1.0, -8.584e-07, 0.0, 1.0, -8.584e-07, 0.0, 1.0, -8.584e-07, 0.0, 1.0])] * 3)])

# ---- objects
ob_plane = bpy.data.objects.new('Plane', me_plane)

# ---- transforms, parenting, visibility, modifiers, constraints
ob_plane.location = (1.029, 0.0, 0.0)

# ---- collection membership
col_collection.objects.link(ob_plane)

# ---- scene / render settings (as saved in the file)
scene.frame_start = 1; scene.frame_end = 250; scene.frame_set(2)
scene.render.engine = 'BLENDER_EEVEE_NEXT'
bpy.context.view_layer.update()

# ---- added for rendering (the .blend has no active camera and no usable light): camera, sun
cam_auto = bpy.data.cameras.new('AutoCamera')
cam_auto.lens = 50.0
cam_auto.sensor_width = 36.0
cam_auto.clip_end = 1000.0
ob_auto_camera = bpy.data.objects.new('AutoCamera', cam_auto)
scene.collection.objects.link(ob_auto_camera)
ob_auto_camera.location = (2.7174, -2.00131, 1.28545)
ob_auto_camera.rotation_euler = (1.09748, -7.21219e-08, 0.694738)
scene.camera = ob_auto_camera
light_auto_sun = bpy.data.lights.new('AutoSun', 'SUN')
light_auto_sun.energy = 3.0
light_auto_sun.angle = 0.0523599
ob_auto_sun = bpy.data.objects.new('AutoSun', light_auto_sun)
scene.collection.objects.link(ob_auto_sun)
ob_auto_sun.rotation_euler = (0.872665, 0.174533, 0.523599)
bpy.context.view_layer.update()
